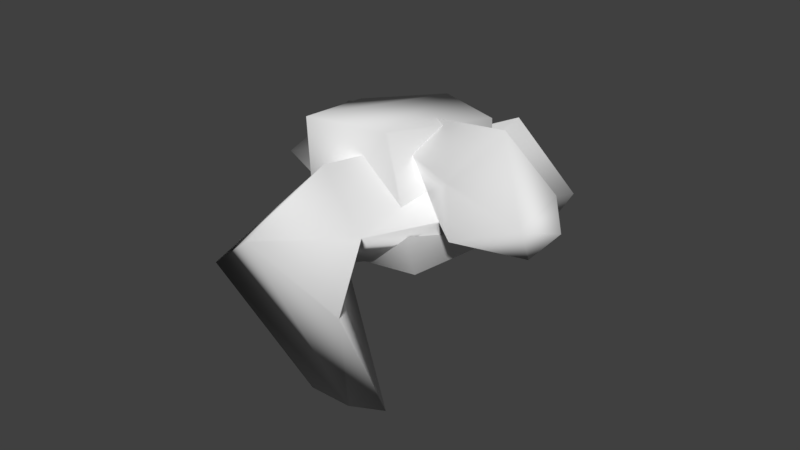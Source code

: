 # Source: GIB.blend  (saved by Blender 2.79.0; exported with 4.5.12 LTS)
import bpy
from mathutils import Matrix  # noqa: F401  (used for matrix-valued properties, if any)

bpy.ops.wm.read_factory_settings(use_empty=True)
scene = bpy.context.scene
scene.name = 'Scene'

# ---- collections
col_collection_1 = bpy.data.collections.new('Collection 1'); scene.collection.children.link(col_collection_1)

# ---- materials (node trees are filled in below, after node groups)
mat_face = bpy.data.materials.new('face')
mat_face.alpha_threshold = 0.0
mat_face.use_transparent_shadow = False
mat_face.diffuse_color = (0.64, 0.64, 0.64, 1.0)
mat_face.specular_color = (0.5, 0.5, 0.5)
mat_face.roughness = 0.5
mat_face.specular_intensity = 1.0
mat_skin1 = bpy.data.materials.new('skin1')
mat_skin1.alpha_threshold = 0.0
mat_skin1.use_transparent_shadow = False
mat_skin1.roughness = 0.5
mat_black = bpy.data.materials.new('Black')
mat_black.alpha_threshold = 0.0
mat_black.use_transparent_shadow = False
mat_black.roughness = 0.5
mat_red = bpy.data.materials.new('Red')
mat_red.alpha_threshold = 0.0
mat_red.use_transparent_shadow = False
mat_red.roughness = 0.5
mat_pants = bpy.data.materials.new('Pants')
mat_pants.alpha_threshold = 0.0
mat_pants.use_transparent_shadow = False
mat_pants.roughness = 0.5
mat_shirt = bpy.data.materials.new('Shirt')
mat_shirt.alpha_threshold = 0.0
mat_shirt.use_transparent_shadow = False
mat_shirt.roughness = 0.5
mat_mask = bpy.data.materials.new('Mask')
mat_mask.alpha_threshold = 0.0
mat_mask.use_transparent_shadow = False
mat_mask.roughness = 0.5
mat_face2 = bpy.data.materials.new('face2')
mat_face2.alpha_threshold = 0.0
mat_face2.use_transparent_shadow = False
mat_face2.roughness = 0.5

# ---- material node trees

# ---- world
world_world = bpy.data.worlds.new('World'); scene.world = world_world
world_world.color = (0.05088, 0.05088, 0.05088)
world_world.use_sun_shadow = False
world_world.sun_shadow_jitter_overblur = 0.0
world_world.cycles.sampling_method = 'MANUAL'

# ---- meshes
me_rfoot_mesh0_001 = bpy.data.meshes.new('rfoot_mesh0.001')
me_rfoot_mesh0_001.from_pydata([(-3.389, 6.493, 1.359), (-1.854, 6.414, -0.9986), (-3.389, 5.768, -2.285), (-5.064, 5.796, -0.629), (-4.645, 12.44, -5.114), (-2.97, 12.45, -3.532), (-3.668, 10.74, -3.649), (-4.645, 10.11, -4.83), (-5.622, 12.61, 0.6853), (-6.459, 12.45, -3.532), (-4.645, 10.75, -2.331), (-4.645, 11.63, 0.5622), (-5.622, 10.49, -3.515), (-4.506, 12.61, 0.6853), (-3.529, 12.36, 0.5557)], [], [(0, 3, 2, 1), (4, 5, 6, 7), (2, 7, 6, 1), (8, 9, 10, 11), (9, 12, 10), (9, 8, 13, 4), (3, 12, 7, 2), (9, 4, 7, 12), (6, 10, 0, 1), (13, 8, 11, 14), (5, 4, 13, 14), (10, 12, 3, 0), (5, 10, 6), (10, 5, 14, 11)])
me_rfoot_mesh0_001.polygons.foreach_set('use_smooth', [True] * 14)
me_rfoot_mesh0_001.polygons.foreach_set('material_index', [1, 1, 1, 1, 1, 1, 1, 1, 1, 1, 1, 1, 1, 1])
_k = set([(0, 1), (0, 3), (1, 2), (2, 3)])
me_rfoot_mesh0_001.attributes.new('sharp_edge', 'BOOLEAN', 'EDGE').data.foreach_set('value', [ (min(e.vertices), max(e.vertices)) in _k for e in me_rfoot_mesh0_001.edges])
_uv = me_rfoot_mesh0_001.uv_layers.new(name='UVMap')
_uv.uv.foreach_set('vector', [0.345, 0.7552, 0.385, 0.7603, 0.8417, 0.7552, 0.805, 0.7552, 0.845, 0.9768, 0.8083, 0.9716, 0.8217, 0.9098, 0.8417, 0.9098, 0.8417, 0.7552, 0.8417, 0.9098, 0.8217, 0.9098, 0.805, 0.7552, 0.3683, 0.9716, 0.385, 0.9716, 0.345, 0.9098, 0.345, 0.9407, 0.385, 0.9716, 0.365, 0.9098, 0.345, 0.8995, 0.885, 0.9716, 0.8683, 0.9716, 0.345, 0.9768, 0.345, 0.9768, 0.885, 0.7603, 0.865, 0.9098, 0.8417, 0.9098, 0.8417, 0.7552, 0.885, 0.9716, 0.845, 0.9768, 0.8417, 0.9098, 0.865, 0.9098, 0.3217, 0.9098, 0.345, 0.8995, 0.345, 0.7552, 0.305, 0.7552, 0.345, 0.9768, 0.3683, 0.9716, 0.345, 0.9407, 0.3217, 0.9665, 0.3083, 0.9716, 0.345, 0.9768, 0.345, 0.9768, 0.3217, 0.9665, 0.345, 0.8995, 0.365, 0.9098, 0.385, 0.7603, 0.345, 0.7552, 0.3083, 0.9716, 0.345, 0.8995, 0.3217, 0.9098, 0.345, 0.9098, 0.3083, 0.9716, 0.3217, 0.9665, 0.345, 0.9407])
me_rfoot_mesh0_001.materials.append(mat_face)
me_rfoot_mesh0_001.materials.append(mat_skin1)
me_rfoot_mesh0_001.materials.append(mat_black)
me_rfoot_mesh0_001.materials.append(mat_red)
me_rfoot_mesh0_001.materials.append(mat_pants)
me_rfoot_mesh0_001.materials.append(mat_shirt)
me_rfoot_mesh0_001.materials.append(mat_mask)
me_rfoot_mesh0_001.use_remesh_preserve_volume = False
me_rfoot_mesh0_001.use_remesh_preserve_attributes = False
me_rfoot_mesh0_001.use_mirror_vertex_groups = False
me_rfoot_mesh0_001.update()
me_rfoot_mesh0_001.normals_split_custom_set([tuple(v) for v in zip(*[iter([0.236, -0.9652, 0.1131, -0.4463, -0.8851, 0.132, 0.1996, -0.9364, 0.2888, 0.7706, -0.6371, -0.01243, 0.8204, 0.5387, -0.1917, 0.9026, -0.3469, -0.2549, 0.4976, -0.3782, -0.7806, 0.1406, -0.3342, -0.932, 0.04121, -0.326, -0.9445, 0.1406, -0.3342, -0.932, 0.4976, -0.3782, -0.7806, 0.8523, -0.4995, 0.1554, -0.3664, 0.2592, 0.8937, -0.3341, -0.5812, 0.742, -0.3336, -0.1287, 0.9339, -0.216, -0.6582, 0.7212, -0.3341, -0.5812, 0.742, -0.7295, -0.2217, 0.647, -0.3336, -0.1287, 0.9339, -0.3341, -0.5812, 0.742, -0.3664, 0.2592, 0.8937, 0.4389, 0.3318, 0.835, 0.8204, 0.5387, -0.1917, -0.5512, -0.8029, 0.2272, -0.7295, -0.2217, 0.647, 0.1406, -0.3342, -0.932, 0.04121, -0.326, -0.9445, -0.3341, -0.5812, 0.742, 0.8204, 0.5387, -0.1917, 0.1406, -0.3342, -0.932, -0.7295, -0.2217, 0.647, 0.4976, -0.3782, -0.7806, -0.3336, -0.1287, 0.9339, -0.1437, 0.6834, 0.7158, 0.8523, -0.4995, 0.1554, 0.4389, 0.3318, 0.835, -0.3664, 0.2592, 0.8937, -0.216, -0.6582, 0.7212, 0.8035, -0.1684, 0.571, 0.9026, -0.3469, -0.2549, 0.8204, 0.5387, -0.1917, 0.4389, 0.3318, 0.835, 0.8035, -0.1684, 0.571, -0.3336, -0.1287, 0.9339, -0.7295, -0.2217, 0.647, -0.5512, -0.8029, 0.2272, -0.1437, 0.6834, 0.7158, 0.9026, -0.3469, -0.2549, -0.3336, -0.1287, 0.9339, 0.4976, -0.3782, -0.7806, -0.3336, -0.1287, 0.9339, 0.9026, -0.3469, -0.2549, 0.8035, -0.1684, 0.571, -0.216, -0.6582, 0.7212])] * 3)])
me_rfoot_mesh0_000 = bpy.data.meshes.new('rfoot_mesh0.000')
me_rfoot_mesh0_000.from_pydata([(0.03038, -1.075, -2.24), (-1.714, -1.654, -0.7277), (-1.714, 1.224, -0.3601), (-0.3185, 1.267, -1.807), (1.635, 1.436, -0.8587), (1.217, 1.941, 2.173), (1.496, -1.435, 1.585), (1.775, -1.511, -0.8366), (-1.156, -1.601, 1.824), (-0.8768, 1.797, 2.282), (-0.1092, -1.98, 0.2014)], [], [(0, 1, 2, 3), (4, 5, 6, 7), (8, 9, 2, 1), (5, 4, 3, 9), (3, 2, 9), (4, 7, 0, 3), (6, 10, 7), (5, 9, 8, 6), (6, 8, 10), (1, 0, 7, 10), (8, 1, 10)])
me_rfoot_mesh0_000.polygons.foreach_set('use_smooth', [1, 1, 1, 1, 1, 0, 1, 1, 1, 1, 1])
me_rfoot_mesh0_000.polygons.foreach_set('material_index', [7, 7, 7, 7, 7, 7, 7, 7, 7, 7, 7])
_uv = me_rfoot_mesh0_000.uv_layers.new(name='UVMap')
_uv.uv.foreach_set('vector', [0.8083, 0.0387, 0.8317, 0.0387, 0.8317, 0.116, 0.8083, 0.1211, 0.2483, 0.116, 0.265, 0.1624, 0.2617, 0.049, 0.2517, 0.0387, 0.3217, 0.049, 0.3117, 0.1624, 0.3317, 0.116, 0.3317, 0.0387, 0.3117, 0.1624, 0.7483, 0.116, 0.8083, 0.1211, 0.3217, 0.049, 0.8083, 0.1211, 0.8317, 0.116, 0.3117, 0.1624, 0.7483, 0.116, 0.7517, 0.0387, 0.765, 0.0387, 0.7683, 0.116, 0.265, 0.1624, 0.0, 0.0, 0.2517, 0.0387, 0.3117, 0.1624, 0.3217, 0.049, 0.2617, 0.049, 0.265, 0.1624, 0.265, 0.1624, 0.2617, 0.049, 0.0, 0.0, 0.8317, 0.0387, 0.765, 0.0387, 0.2517, 0.0387, 0.0, 0.0, 0.2617, 0.049, 0.8317, 0.0387, 0.0, 0.0])
me_rfoot_mesh0_000.materials.append(mat_face)
me_rfoot_mesh0_000.materials.append(mat_skin1)
me_rfoot_mesh0_000.materials.append(mat_black)
me_rfoot_mesh0_000.materials.append(mat_red)
me_rfoot_mesh0_000.materials.append(mat_pants)
me_rfoot_mesh0_000.materials.append(mat_shirt)
me_rfoot_mesh0_000.materials.append(mat_mask)
me_rfoot_mesh0_000.materials.append(mat_face2)
me_rfoot_mesh0_000.use_remesh_preserve_volume = False
me_rfoot_mesh0_000.use_remesh_preserve_attributes = False
me_rfoot_mesh0_000.use_mirror_vertex_groups = False
me_rfoot_mesh0_000.update()
me_rfoot_mesh0_000.normals_split_custom_set([tuple(v) for v in zip(*[iter([-0.4834, -0.5787, -0.6568, -0.9266, -0.2044, -0.3155, -0.3608, 0.5649, -0.7421, -0.6287, 0.6661, -0.4013, 0.1478, 0.9213, -0.3597, 0.7802, 0.5967, 0.1877, 0.4736, -0.5643, 0.6762, 0.8938, -0.4379, -0.09643, -0.5661, -0.578, 0.5877, -0.2094, 0.7712, 0.6011, -0.3608, 0.5649, -0.7421, -0.9266, -0.2044, -0.3155, 0.7802, 0.5967, 0.1877, 0.1478, 0.9213, -0.3597, -0.6287, 0.6661, -0.4013, -0.2094, 0.7712, 0.6011, -0.6287, 0.6661, -0.4013, -0.3608, 0.5649, -0.7421, -0.2094, 0.7712, 0.6011, 0.5193, -0.3806, -0.7651, 0.3036, 0.1568, -0.9398, 0.584, 0.1382, -0.7999, 0.6317, 0.02298, -0.7748, 0.4736, -0.5643, 0.6762, 0.02413, -0.9994, -0.02448, 0.8938, -0.4379, -0.09643, 0.7802, 0.5967, 0.1877, -0.2094, 0.7712, 0.6011, -0.5661, -0.578, 0.5877, 0.4736, -0.5643, 0.6762, 0.4736, -0.5643, 0.6762, -0.5661, -0.578, 0.5877, 0.02413, -0.9994, -0.02448, -0.9266, -0.2044, -0.3155, -0.4834, -0.5787, -0.6568, 0.8938, -0.4379, -0.09643, 0.02413, -0.9994, -0.02448, -0.5661, -0.578, 0.5877, -0.9266, -0.2044, -0.3155, 0.02413, -0.9994, -0.02448])] * 3)])
me_rfoot_mesh0_004 = bpy.data.meshes.new('rfoot_mesh0.004')
me_rfoot_mesh0_004.from_pydata([(-3.179, -4.528, 5.199), (-4.289, -2.614, 6.277), (3.62, -1.514, 8.058), (3.842, -0.9869, 7.231), (2.284, -0.2105, 6.756), (1.889, -1.002, 8.12), (3.818, -1.952, 6.906), (3.634, -2.238, 7.752), (0.9327, -0.3686, 6.697), (0.6483, -0.8961, 7.648), (2.095, -1.876, 6.191), (-4.131, -1.837, 4.324), (0.8185, -1.552, 6.17), (-3.234, -3.375, 3.604), (0.5529, -1.959, 7.131), (1.655, -2.547, 7.689)], [], [(2, 3, 4, 5), (6, 3, 2, 7), (5, 4, 8, 9), (4, 3, 6, 10), (9, 8, 11, 1), (12, 8, 4, 10), (8, 12, 13, 11), (5, 9, 14, 15), (15, 14, 12, 10), (7, 15, 10, 6), (0, 14, 9, 1), (14, 0, 13, 12), (15, 7, 2, 5), (0, 1, 11, 13)])
me_rfoot_mesh0_004.polygons.foreach_set('use_smooth', [True] * 14)
me_rfoot_mesh0_004.polygons.foreach_set('material_index', [1, 1, 1, 1, 1, 1, 1, 1, 1, 1, 1, 1, 1, 1])
_uv = me_rfoot_mesh0_004.uv_layers.new(name='UVMap')
_uv.uv.foreach_set('vector', [0.9683, 0.549, 0.955, 0.5541, 0.935, 0.5026, 0.9583, 0.4923, 0.9717, 0.549, 0.955, 0.5541, 0.9683, 0.549, 0.9817, 0.549, 0.9583, 0.4923, 0.935, 0.5026, 0.935, 0.4562, 0.9517, 0.451, 0.435, 0.5026, 0.455, 0.5541, 0.4717, 0.549, 0.4617, 0.4923, 0.9517, 0.451, 0.935, 0.4562, 0.905, 0.3531, 0.935, 0.3325, 0.455, 0.451, 0.435, 0.4562, 0.435, 0.5026, 0.4617, 0.4923, 0.435, 0.4562, 0.455, 0.451, 0.435, 0.3376, 0.405, 0.3531, 0.9583, 0.4923, 0.9517, 0.451, 0.9717, 0.4407, 0.9883, 0.482, 0.4883, 0.482, 0.4717, 0.4407, 0.455, 0.451, 0.4617, 0.4923, 0.4817, 0.549, 0.4883, 0.482, 0.4617, 0.4923, 0.4717, 0.549, 0.975, 0.317, 0.9717, 0.4407, 0.9517, 0.451, 0.935, 0.3325, 0.4717, 0.4407, 0.475, 0.317, 0.435, 0.3376, 0.455, 0.451, 0.9883, 0.482, 0.9817, 0.549, 0.9683, 0.549, 0.9583, 0.4923, 0.475, 0.317, 0.935, 0.3325, 0.405, 0.3531, 0.435, 0.3376])
me_rfoot_mesh0_004.materials.append(mat_face)
me_rfoot_mesh0_004.materials.append(mat_skin1)
me_rfoot_mesh0_004.materials.append(mat_black)
me_rfoot_mesh0_004.materials.append(mat_red)
me_rfoot_mesh0_004.materials.append(mat_pants)
me_rfoot_mesh0_004.materials.append(mat_shirt)
me_rfoot_mesh0_004.materials.append(mat_mask)
me_rfoot_mesh0_004.use_remesh_preserve_volume = False
me_rfoot_mesh0_004.use_remesh_preserve_attributes = False
me_rfoot_mesh0_004.use_mirror_vertex_groups = False
me_rfoot_mesh0_004.update()
me_rfoot_mesh0_004.normals_split_custom_set([tuple(v) for v in zip(*[iter([0.498, 0.1568, 0.8529, 0.05341, 0.9383, -0.3417, 0.001881, 0.6965, 0.7175, -0.1214, 0.3698, 0.9212, 0.8832, 0.2701, -0.3835, 0.05341, 0.9383, -0.3417, 0.498, 0.1568, 0.8529, 0.7866, -0.5525, -0.2755, -0.1214, 0.3698, 0.9212, 0.001881, 0.6965, 0.7175, -0.4209, 0.6446, 0.6382, -0.441, 0.4983, 0.7465, 0.001881, 0.6965, 0.7175, 0.05341, 0.9383, -0.3417, 0.8832, 0.2701, -0.3835, 0.1304, -0.4089, -0.9032, -0.441, 0.4983, 0.7465, -0.4209, 0.6446, 0.6382, -0.8834, 0.2005, 0.4236, -0.8023, 0.1375, 0.5808, 0.1336, -0.09575, -0.9864, -0.4209, 0.6446, 0.6382, 0.001881, 0.6965, 0.7175, 0.1304, -0.4089, -0.9032, -0.4209, 0.6446, 0.6382, 0.1336, -0.09575, -0.9864, -0.02175, -0.5603, -0.828, -0.8834, 0.2005, 0.4236, -0.1214, 0.3698, 0.9212, -0.441, 0.4983, 0.7465, 0.8103, -0.4229, 0.4056, -0.1356, -0.006576, 0.9907, -0.1356, -0.006576, 0.9907, 0.8103, -0.4229, 0.4056, 0.1336, -0.09575, -0.9864, 0.1304, -0.4089, -0.9032, 0.7866, -0.5525, -0.2755, -0.1356, -0.006576, 0.9907, 0.1304, -0.4089, -0.9032, 0.8832, 0.2701, -0.3835, 0.746, -0.3516, 0.5656, 0.8103, -0.4229, 0.4056, -0.441, 0.4983, 0.7465, -0.8023, 0.1375, 0.5808, 0.8103, -0.4229, 0.4056, 0.746, -0.3516, 0.5656, -0.02175, -0.5603, -0.828, 0.1336, -0.09575, -0.9864, -0.1356, -0.006576, 0.9907, 0.7866, -0.5525, -0.2755, 0.498, 0.1568, 0.8529, -0.1214, 0.3698, 0.9212, 0.746, -0.3516, 0.5656, -0.8023, 0.1375, 0.5808, -0.8834, 0.2005, 0.4236, -0.02175, -0.5603, -0.828])] * 3)])

# ---- objects
ob_soldier_002 = bpy.data.objects.new('soldier.002', me_rfoot_mesh0_001)
ob_soldier_001 = bpy.data.objects.new('soldier.001', me_rfoot_mesh0_000)
ob_soldier = bpy.data.objects.new('soldier', me_rfoot_mesh0_004)

# ---- transforms, parenting, visibility, modifiers, constraints
ob_soldier_002.location = (4.966, 8.15, 1.791)
ob_soldier_002.rotation_euler = (3.631, -0.0, 0.0)
ob_soldier_002.lineart.crease_threshold = 0.0
_vg = ob_soldier_002.vertex_groups.new(name='Bone')
_vg = ob_soldier_002.vertex_groups.new(name='Bone.009')
_vg = ob_soldier_002.vertex_groups.new(name='Bone.011')
_vg = ob_soldier_002.vertex_groups.new(name='Bone.012')
_vg = ob_soldier_002.vertex_groups.new(name='Bone.013')
_vg = ob_soldier_002.vertex_groups.new(name='Bone.010')
for _i, _w in zip([1], [0.01584]): _vg.add([_i], _w, 'REPLACE')
_vg = ob_soldier_002.vertex_groups.new(name='Bone.014')
for _i, _w in zip([0, 1, 2, 3], [0.5693, 0.883, 0.9448, 0.9474]): _vg.add([_i], _w, 'REPLACE')
_vg = ob_soldier_002.vertex_groups.new(name='Bone.015')
for _i, _w in zip([0, 1, 2, 3, 4, 5, 6, 7, 9, 10, 12], [0.4206, 0.07717, 0.003003, 0.01806, 0.4833, 0.1962, 0.8973, 0.951, 0.15, 0.1367, 0.875]): _vg.add([_i], _w, 'REPLACE')
_vg = ob_soldier_002.vertex_groups.new(name='Bone.016')
for _i, _w in zip([4, 5, 6, 7, 8, 9, 10, 11, 12, 13, 14], [0.5158, 0.8009, 0.08872, 0.01977, 0.9907, 0.8481, 0.845, 0.9872, 0.1144, 0.999, 0.987]): _vg.add([_i], _w, 'REPLACE')
_vg = ob_soldier_002.vertex_groups.new(name='Bone.001')
_vg = ob_soldier_002.vertex_groups.new(name='Bone.006')
_vg = ob_soldier_002.vertex_groups.new(name='Bone.007')
_vg = ob_soldier_002.vertex_groups.new(name='Bone.008')
_vg = ob_soldier_002.vertex_groups.new(name='Bone.019')
_vg = ob_soldier_002.vertex_groups.new(name='Bone.002')
_vg = ob_soldier_002.vertex_groups.new(name='Bone.003')
_vg = ob_soldier_002.vertex_groups.new(name='Bone.004')
_vg = ob_soldier_002.vertex_groups.new(name='Bone.005')
_vg = ob_soldier_002.vertex_groups.new(name='Bone.017')
_vg = ob_soldier_002.vertex_groups.new(name='Bone.018')
_m = ob_soldier_002.modifiers.new('Armature', 'ARMATURE')
ob_soldier_001.location = (0.0, 0.0, 0.0)
ob_soldier_001.rotation_euler = (1.571, -0.0, 0.0)
ob_soldier_001.lineart.crease_threshold = 0.0
_vg = ob_soldier_001.vertex_groups.new(name='Bone')
for _i, _w in zip([3], [0.05936]): _vg.add([_i], _w, 'REPLACE')
_vg = ob_soldier_001.vertex_groups.new(name='Bone.009')
_vg = ob_soldier_001.vertex_groups.new(name='Bone.011')
_vg = ob_soldier_001.vertex_groups.new(name='Bone.012')
_vg = ob_soldier_001.vertex_groups.new(name='Bone.013')
_vg = ob_soldier_001.vertex_groups.new(name='Bone.010')
_vg = ob_soldier_001.vertex_groups.new(name='Bone.014')
_vg = ob_soldier_001.vertex_groups.new(name='Bone.015')
_vg = ob_soldier_001.vertex_groups.new(name='Bone.016')
_vg = ob_soldier_001.vertex_groups.new(name='Bone.001')
for _i, _w in zip([4], [0.1092]): _vg.add([_i], _w, 'REPLACE')
_vg = ob_soldier_001.vertex_groups.new(name='Bone.006')
_vg = ob_soldier_001.vertex_groups.new(name='Bone.007')
_vg = ob_soldier_001.vertex_groups.new(name='Bone.008')
_vg = ob_soldier_001.vertex_groups.new(name='Bone.019')
_vg = ob_soldier_001.vertex_groups.new(name='Bone.002')
for _i, _w in zip([2, 5, 9], [0.1623, 0.04965, 0.1422]): _vg.add([_i], _w, 'REPLACE')
_vg = ob_soldier_001.vertex_groups.new(name='Bone.003')
_vg = ob_soldier_001.vertex_groups.new(name='Bone.004')
_vg = ob_soldier_001.vertex_groups.new(name='Bone.005')
_vg = ob_soldier_001.vertex_groups.new(name='Bone.017')
for _i, _w in zip([4, 5, 9], [0.0559, 0.1331, 0.03499]): _vg.add([_i], _w, 'REPLACE')
_vg = ob_soldier_001.vertex_groups.new(name='Bone.018')
for _i, _w in zip([0, 1, 2, 3, 4, 5, 6, 7, 8, 9, 10], [0.9745, 0.9689, 0.7995, 0.8941, 0.8058, 0.7802, 0.9725, 0.9717, 0.9713, 0.7931, 0.9707]): _vg.add([_i], _w, 'REPLACE')
_m = ob_soldier_001.modifiers.new('Armature', 'ARMATURE')
ob_soldier.location = (0.6889, 6.148, 2.173)
ob_soldier.rotation_euler = (1.571, -0.0, 0.0)
ob_soldier.lineart.crease_threshold = 0.0
_vg = ob_soldier.vertex_groups.new(name='Bone')
_vg = ob_soldier.vertex_groups.new(name='Bone.009')
_vg = ob_soldier.vertex_groups.new(name='Bone.011')
_vg = ob_soldier.vertex_groups.new(name='Bone.012')
_vg = ob_soldier.vertex_groups.new(name='Bone.013')
_vg = ob_soldier.vertex_groups.new(name='Bone.010')
_vg = ob_soldier.vertex_groups.new(name='Bone.014')
_vg = ob_soldier.vertex_groups.new(name='Bone.015')
_vg = ob_soldier.vertex_groups.new(name='Bone.016')
_vg = ob_soldier.vertex_groups.new(name='Bone.001')
_vg = ob_soldier.vertex_groups.new(name='Bone.006')
_vg = ob_soldier.vertex_groups.new(name='Bone.007')
_vg = ob_soldier.vertex_groups.new(name='Bone.008')
_vg = ob_soldier.vertex_groups.new(name='Bone.019')
_vg = ob_soldier.vertex_groups.new(name='Bone.002')
for _i, _w in zip([0], [0.004136]): _vg.add([_i], _w, 'REPLACE')
_vg = ob_soldier.vertex_groups.new(name='Bone.003')
for _i, _w in zip([0, 1, 11, 13], [0.8688, 0.5357, 0.562, 0.8864]): _vg.add([_i], _w, 'REPLACE')
_vg = ob_soldier.vertex_groups.new(name='Bone.004')
for _i, _w in zip([0, 1, 11, 13], [0.06843, 0.4642, 0.4356, 0.08549]): _vg.add([_i], _w, 'REPLACE')
_vg = ob_soldier.vertex_groups.new(name='Bone.005')
for _i, _w in zip([0, 2, 3, 4, 5, 6, 7, 8, 9, 10, 12, 14, 15], [0.01217, 0.9999, 0.9999, 1.0, 0.9999, 0.9996, 0.9997, 1.001, 1.0, 0.9974, 0.9777, 0.9819, 0.9976]): _vg.add([_i], _w, 'REPLACE')
_vg = ob_soldier.vertex_groups.new(name='Bone.017')
_vg = ob_soldier.vertex_groups.new(name='Bone.018')
_m = ob_soldier.modifiers.new('Armature', 'ARMATURE')

# ---- collection membership
col_collection_1.objects.link(ob_soldier_002)
col_collection_1.objects.link(ob_soldier_001)
col_collection_1.objects.link(ob_soldier)

# ---- scene / render settings (as saved in the file)
scene.frame_start = 1; scene.frame_end = 7; scene.frame_set(1)
scene.render.engine = 'BLENDER_EEVEE_NEXT'
scene.render.resolution_percentage = 50
scene.render.dither_intensity = 0.0
scene.cycles.use_denoising = False
scene.cycles.samples = 128
scene.cycles.sampling_pattern = 'TABULATED_SOBOL'
scene.cycles.use_adaptive_sampling = False
scene.cycles.use_light_tree = False
scene.cycles.blur_glossy = 0.0
scene.cycles.sample_clamp_indirect = 0.0
scene.view_settings.view_transform = 'Standard'
bpy.context.view_layer.update()

# ---- added for rendering (the .blend has no active camera and no usable light): camera, sun
cam_auto = bpy.data.cameras.new('AutoCamera')
cam_auto.lens = 50.0
cam_auto.sensor_width = 36.0
cam_auto.clip_end = 1000.0
ob_auto_camera = bpy.data.objects.new('AutoCamera', cam_auto)
scene.collection.objects.link(ob_auto_camera)
ob_auto_camera.location = (14.4443, -17.6197, 10.3144)
ob_auto_camera.rotation_euler = (1.09748, -7.21219e-08, 0.694738)
scene.camera = ob_auto_camera
light_auto_sun = bpy.data.lights.new('AutoSun', 'SUN')
light_auto_sun.energy = 3.0
light_auto_sun.angle = 0.0523599
ob_auto_sun = bpy.data.objects.new('AutoSun', light_auto_sun)
scene.collection.objects.link(ob_auto_sun)
ob_auto_sun.rotation_euler = (0.872665, 0.174533, 0.523599)
bpy.context.view_layer.update()
